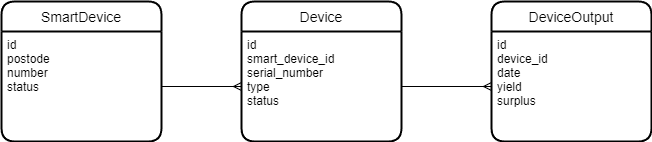

The diagram above was exported from draw.io. Its source (the exported page's mxGraphModel, read from the mxfile embedded in the PNG):
<mxGraphModel dx="1024" dy="612" grid="1" gridSize="10" guides="1" tooltips="1" connect="1" arrows="1" fold="1" page="1" pageScale="1" pageWidth="850" pageHeight="1100" math="0" shadow="0">
  <root>
    <mxCell id="0" />
    <mxCell id="1" parent="0" />
    <mxCell id="0Ps1t5nWaqmSVRGmhXL_-1" value="Device" style="swimlane;childLayout=stackLayout;horizontal=1;startSize=30;horizontalStack=0;rounded=1;fontSize=14;fontStyle=0;strokeWidth=2;resizeParent=0;resizeLast=1;shadow=0;dashed=0;align=center;" parent="1" vertex="1">
      <mxGeometry x="320" y="40" width="160" height="140" as="geometry" />
    </mxCell>
    <mxCell id="0Ps1t5nWaqmSVRGmhXL_-2" value="id&#10;smart_device_id&#10;serial_number&#10;type&#10;status" style="align=left;strokeColor=none;fillColor=none;spacingLeft=4;fontSize=12;verticalAlign=top;resizable=0;rotatable=0;part=1;" parent="0Ps1t5nWaqmSVRGmhXL_-1" vertex="1">
      <mxGeometry y="30" width="160" height="110" as="geometry" />
    </mxCell>
    <mxCell id="0Ps1t5nWaqmSVRGmhXL_-3" value="SmartDevice" style="swimlane;childLayout=stackLayout;horizontal=1;startSize=30;horizontalStack=0;rounded=1;fontSize=14;fontStyle=0;strokeWidth=2;resizeParent=0;resizeLast=1;shadow=0;dashed=0;align=center;" parent="1" vertex="1">
      <mxGeometry x="80" y="40" width="160" height="140" as="geometry" />
    </mxCell>
    <mxCell id="0Ps1t5nWaqmSVRGmhXL_-4" value="id&#10;postode&#10;number&#10;status" style="align=left;strokeColor=none;fillColor=none;spacingLeft=4;fontSize=12;verticalAlign=top;resizable=0;rotatable=0;part=1;" parent="0Ps1t5nWaqmSVRGmhXL_-3" vertex="1">
      <mxGeometry y="30" width="160" height="110" as="geometry" />
    </mxCell>
    <mxCell id="JXtuWVBfX6xzZ_x5INv_-2" style="edgeStyle=orthogonalEdgeStyle;rounded=0;orthogonalLoop=1;jettySize=auto;html=1;exitX=1;exitY=0.5;exitDx=0;exitDy=0;entryX=0;entryY=0.5;entryDx=0;entryDy=0;startArrow=none;startFill=0;endArrow=ERmany;endFill=0;" parent="1" source="0Ps1t5nWaqmSVRGmhXL_-4" target="0Ps1t5nWaqmSVRGmhXL_-2" edge="1">
      <mxGeometry relative="1" as="geometry" />
    </mxCell>
    <mxCell id="cqyQpSQ10wXrs92jxZhT-1" value="DeviceOutput" style="swimlane;childLayout=stackLayout;horizontal=1;startSize=30;horizontalStack=0;rounded=1;fontSize=14;fontStyle=0;strokeWidth=2;resizeParent=0;resizeLast=1;shadow=0;dashed=0;align=center;" parent="1" vertex="1">
      <mxGeometry x="570" y="40" width="160" height="140" as="geometry" />
    </mxCell>
    <mxCell id="cqyQpSQ10wXrs92jxZhT-2" value="id&#10;device_id&#10;date&#10;yield&#10;surplus&#10;" style="align=left;strokeColor=none;fillColor=none;spacingLeft=4;fontSize=12;verticalAlign=top;resizable=0;rotatable=0;part=1;" parent="cqyQpSQ10wXrs92jxZhT-1" vertex="1">
      <mxGeometry y="30" width="160" height="110" as="geometry" />
    </mxCell>
    <mxCell id="cqyQpSQ10wXrs92jxZhT-3" style="edgeStyle=orthogonalEdgeStyle;rounded=0;orthogonalLoop=1;jettySize=auto;html=1;exitX=1;exitY=0.5;exitDx=0;exitDy=0;entryX=0;entryY=0.5;entryDx=0;entryDy=0;endArrow=ERmany;endFill=0;" parent="1" source="0Ps1t5nWaqmSVRGmhXL_-2" target="cqyQpSQ10wXrs92jxZhT-2" edge="1">
      <mxGeometry relative="1" as="geometry" />
    </mxCell>
  </root>
</mxGraphModel>